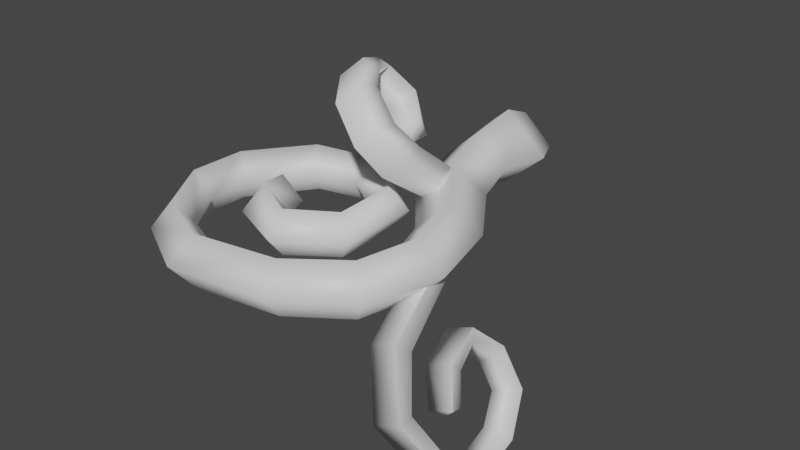 # Source: FE_leaf_03-nr.blend  (saved by Blender 3.0.42; exported with 4.5.12 LTS)
import bpy
from mathutils import Matrix  # noqa: F401  (used for matrix-valued properties, if any)

bpy.ops.wm.read_factory_settings(use_empty=True)
scene = bpy.context.scene
scene.name = 'Scene'

# ---- materials (node trees are filled in below, after node groups)
mat_material_001 = bpy.data.materials.new('Material.001')
mat_material_001.use_transparent_shadow = False

# ---- material node trees
mat_material_001.use_nodes = True; mat_material_001.node_tree.nodes.clear()
_N = mat_material_001.node_tree.nodes; _L = mat_material_001.node_tree.links
n0 = _N.new('ShaderNodeBsdfPrincipled'); n0.name = 'Principled BSDF'; n0.location = (10, 300)
n0.distribution = 'GGX'
n0.subsurface_method = 'RANDOM_WALK_SKIN'
n0.inputs[3].default_value = 1.45
n0.inputs[27].default_value = (0.0, 0.0, 0.0, 1.0)
n0.inputs[28].default_value = 1.0
n1 = _N.new('ShaderNodeOutputMaterial'); n1.name = 'Material Output'; n1.location = (300, 300)
_L.new(n0.outputs[0], n1.inputs[0])
n1.is_active_output = True

# ---- world
world_world = bpy.data.worlds.new('World'); scene.world = world_world
world_world.use_nodes = True; world_world.node_tree.nodes.clear()
_N = world_world.node_tree.nodes; _L = world_world.node_tree.links
n0 = _N.new('ShaderNodeOutputWorld'); n0.name = 'World Output'; n0.location = (300, 300)
n1 = _N.new('ShaderNodeBackground'); n1.name = 'Background'; n1.location = (10, 300)
n1.inputs[0].default_value = (0.05088, 0.05088, 0.05088, 1.0)
_L.new(n1.outputs[0], n0.inputs[0])
n0.is_active_output = True
world_world.color = (0.05088, 0.05088, 0.05088)
world_world.use_sun_shadow = False
world_world.sun_shadow_jitter_overblur = 0.0

# ---- meshes
me_0x077041cc_gmdl = bpy.data.meshes.new('0x077041CC.gmdl')
me_0x077041cc_gmdl.from_pydata([(-0.3206, -0.8134, -0.08137), (-0.2516, -0.7958, -1.9e-07), (-0.2292, -0.8778, -2.235e-07), (-0.2903, -0.9231, -0.09887), (-0.3206, -0.8134, 0.08137), (-0.2903, -0.9231, 0.09887), (-0.3899, -0.8305, 0.0), (-0.3477, -0.9734, -4.098e-08), (-0.3206, -0.8134, -0.08137), (-0.2903, -0.9231, -0.09887), (-0.1494, -0.9323, -3.204e-07), (-0.1473, -0.995, -0.08013), (-0.1473, -0.995, 0.08013), (-0.1403, -1.062, -3.465e-07), (-0.1473, -0.995, -0.08013), (-0.04907, -0.8612, -4.21e-07), (0.00618, -0.892, -0.07727), (0.006181, -0.892, 0.07726), (0.06169, -0.9289, -5.7e-07), (0.00618, -0.892, -0.07727), (-0.05638, -0.6934, -3.949e-07), (-0.0008976, -0.6649, -0.07923), (-0.0008974, -0.6649, 0.07922), (0.0597, -0.6332, -5.644e-07), (-0.0008976, -0.6649, -0.07923), (-0.1994, -0.5934, -1.937e-07), (-0.1874, -0.5262, -0.08108), (-0.1874, -0.5262, 0.08108), (-0.1755, -0.459, -2.179e-07), (-0.1874, -0.5262, -0.08108), (-0.3648, -0.6235, 1.118e-08), (-0.3987, -0.5688, -0.08328), (-0.3987, -0.5688, 0.08328), (-0.4327, -0.5129, 1.416e-07), (-0.3987, -0.5688, -0.08328), (-0.4924, -0.7956, 1.416e-07), (-0.5537, -0.7793, -0.08497), (-0.5537, -0.7793, 0.08497), (-0.616, -0.7657, 3.166e-07), (-0.5537, -0.7793, -0.08497), (-0.4921, -0.9657, 9.313e-08), (-0.5543, -0.9849, -0.087), (-0.5543, -0.9849, 0.087), (-0.6164, -1.004, 2.719e-07), (-0.5543, -0.9849, -0.087), (-0.3841, -1.127, -1.49e-08), (-0.4299, -1.181, -0.08902), (-0.4299, -1.181, 0.08902), (-0.478, -1.233, 4.098e-08), (-0.4299, -1.181, -0.08902), (-0.1859, -1.212, -3.502e-07), (-0.2164, -1.286, -0.09105), (-0.2164, -1.286, 0.09105), (-0.2468, -1.36, -2.98e-07), (-0.2164, -1.286, -0.09105), (0.05719, -1.169, -6.407e-07), (0.08313, -1.24, -0.09308), (0.08313, -1.24, 0.09308), (0.1091, -1.312, -7.302e-07), (0.08313, -1.24, -0.09308), (0.1943, -1.07, -8.158e-07), (0.2629, -1.11, -0.0951), (0.2629, -1.11, 0.0951), (0.3244, -1.162, -1.017e-06), (0.2629, -1.11, -0.0951), (0.2156, -0.9052, -7.972e-07), (0.3114, -0.902, -0.09718), (0.3114, -0.902, 0.09718), (0.4072, -0.8988, -1.062e-06), (0.3114, -0.902, -0.09718), (0.1486, -0.7132, -7.078e-07), (0.2435, -0.6668, -0.09935), (0.2435, -0.6668, 0.09935), (0.3383, -0.6203, -8.829e-07), (0.2435, -0.6668, -0.09935), (-0.02681, -0.494, 0.0001149), (0.07493, -0.4358, -0.1015), (0.07487, -0.4362, 0.1015), (0.1766, -0.3779, -0.0001671), (0.07493, -0.4358, -0.1015), (-0.1295, -0.1833, -2.356e-07), (-0.009354, -0.179, -0.1039), (-0.009354, -0.179, 0.1039), (0.1107, -0.1722, -5.299e-07), (-0.009354, -0.179, -0.1039), (-0.1659, 0.001522, -1.285e-07), (-0.004478, -0.003923, -0.1399), (-0.004478, -0.003923, 0.1399), (0.1569, -0.00922, -5.308e-07), (-0.004478, -0.003923, -0.1399), (-0.1132, 0.1078, -1.853e-07), (-0.000734, 0.1035, -0.09746), (-0.0007338, 0.1035, 0.09746), (0.1117, 0.09922, -5.043e-07), (-0.000734, 0.1035, -0.09746), (-0.3285, -0.7766, -7.823e-08), (0.001453, 0.1651, -3.302e-07), (-0.08946, -0.5188, 0.137), (-0.07387, -0.572, 0.2144), (-0.1389, -0.531, 0.263), (-0.1967, -0.469, 0.2235), (0.009248, -0.5193, 0.2651), (-0.0495, -0.469, 0.3329), (-0.006209, -0.4661, 0.1876), (-0.1074, -0.4071, 0.2935), (-0.08946, -0.5188, 0.137), (-0.1967, -0.469, 0.2235), (-0.1746, -0.5769, 0.3533), (-0.2391, -0.5592, 0.3627), (-0.1041, -0.5311, 0.4197), (-0.1679, -0.516, 0.4305), (-0.2391, -0.5592, 0.3627), (-0.02122, -0.7962, 0.2483), (-0.01852, -0.7219, 0.2547), (0.01109, -0.6481, 0.1722), (0.03098, -0.73, 0.141), (0.05568, -0.6983, 0.3173), (0.09297, -0.6253, 0.2274), (0.04801, -0.7759, 0.3195), (0.1132, -0.7074, 0.1959), (-0.02122, -0.7962, 0.2483), (0.03098, -0.73, 0.141), (0.0234, -0.4263, 0.01923), (0.05581, -0.478, -0.03652), (0.09331, -0.4052, 0.05779), (0.1257, -0.4569, 0.002043), (0.05581, -0.478, -0.03652), (-0.01233, -0.5466, 0.1821), (-0.01233, -0.5466, 0.1821), (0.0234, -0.4263, 0.01923), (0.09331, -0.4052, 0.05779), (0.1257, -0.4569, 0.002043), (0.05581, -0.478, -0.03652), (0.5145, -0.9865, -0.3662), (0.515, -0.9489, -0.3713), (0.4788, -0.9065, -0.2791), (0.4682, -0.9328, -0.2494), (0.4562, -0.9306, -0.3996), (0.4126, -0.8949, -0.3186), (0.4259, -0.9869, -0.4049), (0.3639, -0.9337, -0.2935), (0.5145, -0.9865, -0.3662), (0.4682, -0.9328, -0.2494), (0.5838, -0.7736, -0.5591), (0.5679, -0.7989, -0.5238), (0.5808, -0.9397, -0.5539), (0.599, -0.9513, -0.5945), (0.5015, -0.8112, -0.5305), (0.5117, -0.9342, -0.5587), (0.4935, -0.7677, -0.5906), (0.5091, -0.9518, -0.6322), (0.5838, -0.7736, -0.5591), (0.599, -0.9513, -0.5945), (0.5494, -1.055, -0.4747), (0.566, -1.09, -0.5112), (0.4796, -1.038, -0.4821), (0.4738, -1.091, -0.5496), (0.566, -1.09, -0.5112), (0.4864, -1.141, -0.3056), (0.49, -1.197, -0.3101), (0.4216, -1.115, -0.3294), (0.3952, -1.199, -0.3486), (0.49, -1.197, -0.3101), (0.4277, -1.07, -0.1525), (0.4136, -1.122, -0.114), (0.3696, -1.043, -0.198), (0.3155, -1.115, -0.1527), (0.4136, -1.122, -0.114), (0.335, -0.73, -0.006264), (0.3294, -0.7649, 0.04414), (0.2927, -0.7325, -0.05068), (0.2617, -0.7947, 0.01532), (0.3294, -0.7649, 0.04414), (0.4655, -0.9686, -0.4162), (0.335, -0.73, -0.006264), (0.2927, -0.7325, -0.05068), (0.2617, -0.7947, 0.01532), (0.3294, -0.7649, 0.04414), (0.4524, -0.8059, -0.2388), (0.4384, -0.797, -0.2019), (0.4027, -0.8097, -0.2806), (0.3535, -0.8059, -0.2319), (0.4384, -0.797, -0.2019), (0.4797, -0.6875, -0.3062), (0.4859, -0.7253, -0.3249), (0.5309, -0.7064, -0.4372), (0.5389, -0.6616, -0.4531), (0.4304, -0.7458, -0.3528), (0.4701, -0.7282, -0.4527), (0.3921, -0.6882, -0.3271), (0.455, -0.6571, -0.4813), (0.4797, -0.6875, -0.3062), (0.5389, -0.6616, -0.4531), (-0.06348, -0.7322, 0.431), (-0.1229, -0.7668, 0.357), (-0.1229, -0.7668, 0.357), (-0.09688, -0.7104, 0.3444), (-0.0288, -0.6801, 0.4099), (-0.1446, -0.6135, 0.4587), (-0.09071, -0.5959, 0.4345), (-0.2109, -0.6473, 0.3946), (-0.1566, -0.6312, 0.3709), (-0.2109, -0.6473, 0.3946)], [], [(2, 3, 1), (0, 1, 3), (2, 1, 5), (1, 4, 5), (7, 5, 6), (4, 6, 5), (7, 6, 9), (6, 8, 9), (3, 2, 11), (2, 10, 11), (2, 5, 10), (5, 12, 10), (7, 13, 5), (5, 13, 12), (7, 9, 13), (9, 14, 13), (11, 10, 16), (10, 15, 16), (12, 17, 10), (10, 17, 15), (13, 18, 12), (12, 18, 17), (13, 14, 18), (14, 19, 18), (21, 16, 20), (16, 15, 20), (22, 20, 17), (15, 17, 20), (23, 22, 18), (17, 18, 22), (23, 18, 24), (18, 19, 24), (20, 25, 21), (21, 25, 26), (20, 22, 25), (22, 27, 25), (28, 27, 23), (22, 23, 27), (28, 23, 29), (23, 24, 29), (31, 26, 30), (26, 25, 30), (32, 30, 27), (25, 27, 30), (33, 32, 28), (27, 28, 32), (33, 28, 34), (28, 29, 34), (36, 31, 35), (31, 30, 35), (37, 35, 32), (30, 32, 35), (38, 37, 33), (32, 33, 37), (38, 33, 39), (33, 34, 39), (41, 36, 40), (36, 35, 40), (42, 40, 37), (35, 37, 40), (43, 42, 38), (37, 38, 42), (43, 38, 44), (38, 39, 44), (46, 41, 45), (41, 40, 45), (47, 45, 42), (40, 42, 45), (48, 47, 43), (42, 43, 47), (48, 43, 49), (43, 44, 49), (51, 46, 50), (46, 45, 50), (52, 50, 47), (45, 47, 50), (53, 52, 48), (47, 48, 52), (53, 48, 54), (48, 49, 54), (56, 51, 55), (51, 50, 55), (57, 55, 52), (50, 52, 55), (58, 57, 53), (52, 53, 57), (58, 53, 59), (53, 54, 59), (61, 56, 60), (56, 55, 60), (62, 60, 57), (55, 57, 60), (63, 62, 58), (57, 58, 62), (63, 58, 64), (58, 59, 64), (61, 60, 66), (60, 65, 66), (62, 67, 60), (60, 67, 65), (68, 67, 63), (62, 63, 67), (68, 63, 69), (63, 64, 69), (70, 71, 65), (66, 65, 71), (72, 70, 67), (65, 67, 70), (73, 72, 68), (67, 68, 72), (73, 68, 74), (68, 69, 74), (75, 76, 70), (71, 70, 76), (75, 70, 77), (70, 72, 77), (77, 72, 78), (72, 73, 78), (79, 78, 74), (73, 74, 78), (80, 81, 75), (76, 75, 81), (80, 75, 82), (75, 77, 82), (82, 77, 83), (77, 78, 83), (84, 83, 79), (78, 79, 83), (85, 86, 80), (81, 80, 86), (85, 80, 87), (80, 82, 87), (88, 87, 83), (82, 83, 87), (88, 83, 89), (83, 84, 89), (85, 90, 86), (86, 90, 91), (85, 87, 90), (87, 92, 90), (88, 93, 87), (87, 93, 92), (88, 89, 93), (89, 94, 93), (1, 0, 95), (4, 1, 95), (6, 4, 95), (8, 6, 95), (91, 90, 96), (90, 92, 96), (92, 93, 96), (93, 94, 96), (100, 97, 99), (97, 98, 99), (102, 99, 101), (98, 101, 99), (104, 102, 103), (101, 103, 102), (104, 103, 106), (103, 105, 106), (100, 99, 108), (99, 107, 108), (102, 109, 99), (99, 109, 107), (102, 104, 109), (104, 110, 109), (104, 106, 110), (106, 111, 110), (112, 113, 115), (113, 114, 115), (116, 117, 113), (113, 117, 114), (119, 117, 118), (116, 118, 117), (118, 120, 119), (120, 121, 119), (115, 114, 123), (114, 122, 123), (117, 124, 114), (124, 122, 114), (119, 125, 117), (125, 124, 117), (119, 121, 125), (121, 126, 125), (98, 97, 127), (101, 98, 127), (103, 101, 128), (105, 103, 127), (130, 131, 129), (129, 131, 132), (135, 136, 134), (133, 134, 136), (135, 134, 138), (134, 137, 138), (138, 137, 140), (137, 139, 140), (142, 140, 141), (139, 141, 140), (143, 144, 146), (144, 145, 146), (145, 144, 148), (144, 147, 148), (149, 150, 147), (147, 150, 148), (149, 151, 150), (151, 152, 150), (146, 145, 154), (145, 153, 154), (145, 148, 153), (148, 155, 153), (150, 156, 148), (148, 156, 155), (157, 156, 152), (150, 152, 156), (159, 154, 158), (154, 153, 158), (158, 153, 160), (153, 155, 160), (161, 160, 156), (155, 156, 160), (156, 157, 161), (157, 162, 161), (159, 158, 164), (158, 163, 164), (158, 160, 163), (160, 165, 163), (161, 166, 160), (160, 166, 165), (167, 166, 162), (161, 162, 166), (164, 163, 169), (163, 168, 169), (163, 165, 168), (165, 170, 168), (166, 171, 165), (171, 170, 165), (167, 172, 166), (172, 171, 166), (134, 133, 173), (137, 134, 173), (139, 137, 173), (141, 139, 173), (176, 177, 175), (174, 175, 177), (136, 135, 179), (135, 178, 179), (138, 180, 135), (135, 180, 178), (138, 140, 180), (140, 181, 180), (140, 142, 181), (142, 182, 181), (186, 183, 185), (183, 184, 185), (187, 188, 184), (184, 188, 185), (189, 190, 187), (187, 190, 188), (190, 189, 192), (189, 191, 192), (143, 186, 144), (186, 185, 144), (185, 188, 144), (188, 147, 144), (190, 149, 188), (188, 149, 147), (149, 190, 151), (190, 192, 151), (184, 183, 178), (179, 178, 183), (184, 178, 187), (178, 180, 187), (187, 180, 189), (180, 181, 189), (191, 189, 182), (181, 182, 189), (194, 120, 193), (193, 120, 118), (196, 113, 195), (195, 113, 112), (113, 196, 116), (196, 197, 116), (197, 193, 116), (193, 118, 116), (109, 110, 199), (198, 199, 110), (111, 200, 110), (200, 198, 110), (108, 107, 202), (201, 202, 107), (109, 199, 107), (199, 201, 107), (200, 194, 198), (198, 194, 193), (198, 193, 199), (199, 193, 197), (196, 201, 197), (201, 199, 197), (202, 201, 195), (201, 196, 195)])
me_0x077041cc_gmdl.polygons.foreach_set('use_smooth', [True] * 300)
_uv = me_0x077041cc_gmdl.uv_layers.new(name='UVMap')
_uv.uv.foreach_set('vector', [0.09752, 0.08253, 0.03932, 0.08253, 0.09752, 0.038, 0.03932, 0.038, 0.09752, 0.038, 0.03932, 0.08253, 0.09752, 0.08253, 0.09752, 0.038, 0.1557, 0.08253, 0.09752, 0.038, 0.1557, 0.038, 0.1557, 0.08253, 0.2139, 0.08253, 0.1557, 0.08253, 0.2139, 0.038, 0.1557, 0.038, 0.2139, 0.038, 0.1557, 0.08253, 0.2139, 0.08253, 0.2139, 0.038, 0.2527, 0.08253, 0.2139, 0.038, 0.2527, 0.038, 0.2527, 0.08253, 0.03932, 0.08253, 0.09752, 0.08253, 0.03932, 0.1412, 0.09752, 0.08253, 0.09752, 0.1412, 0.03932, 0.1412, 0.09752, 0.08253, 0.1557, 0.08253, 0.09752, 0.1412, 0.1557, 0.08253, 0.1557, 0.1412, 0.09752, 0.1412, 0.2139, 0.08253, 0.2139, 0.1412, 0.1557, 0.08253, 0.1557, 0.08253, 0.2139, 0.1412, 0.1557, 0.1412, 0.2139, 0.08253, 0.2527, 0.08253, 0.2139, 0.1412, 0.2527, 0.08253, 0.2527, 0.1412, 0.2139, 0.1412, 0.03932, 0.1412, 0.09752, 0.1412, 0.03932, 0.2002, 0.09752, 0.1412, 0.09752, 0.2002, 0.03932, 0.2002, 0.1557, 0.1412, 0.1557, 0.2002, 0.09752, 0.1412, 0.09752, 0.1412, 0.1557, 0.2002, 0.09752, 0.2002, 0.2139, 0.1412, 0.2139, 0.2002, 0.1557, 0.1412, 0.1557, 0.1412, 0.2139, 0.2002, 0.1557, 0.2002, 0.2139, 0.1412, 0.2527, 0.1412, 0.2139, 0.2002, 0.2527, 0.1412, 0.2527, 0.2002, 0.2139, 0.2002, 0.03932, 0.2606, 0.03932, 0.2002, 0.09752, 0.2606, 0.03932, 0.2002, 0.09752, 0.2002, 0.09752, 0.2606, 0.1557, 0.2606, 0.09752, 0.2606, 0.1557, 0.2002, 0.09752, 0.2002, 0.1557, 0.2002, 0.09752, 0.2606, 0.2139, 0.2606, 0.1557, 0.2606, 0.2139, 0.2002, 0.1557, 0.2002, 0.2139, 0.2002, 0.1557, 0.2606, 0.2139, 0.2606, 0.2139, 0.2002, 0.2527, 0.2606, 0.2139, 0.2002, 0.2527, 0.2002, 0.2527, 0.2606, 0.09752, 0.2606, 0.09752, 0.3096, 0.03932, 0.2606, 0.03932, 0.2606, 0.09752, 0.3096, 0.03932, 0.3096, 0.09752, 0.2606, 0.1557, 0.2606, 0.09752, 0.3096, 0.1557, 0.2606, 0.1557, 0.3096, 0.09752, 0.3096, 0.2139, 0.3096, 0.1557, 0.3096, 0.2139, 0.2606, 0.1557, 0.2606, 0.2139, 0.2606, 0.1557, 0.3096, 0.2139, 0.3096, 0.2139, 0.2606, 0.2527, 0.3096, 0.2139, 0.2606, 0.2527, 0.2606, 0.2527, 0.3096, 0.03932, 0.3675, 0.03932, 0.3096, 0.09752, 0.3675, 0.03932, 0.3096, 0.09752, 0.3096, 0.09752, 0.3675, 0.1557, 0.3675, 0.09752, 0.3675, 0.1557, 0.3096, 0.09752, 0.3096, 0.1557, 0.3096, 0.09752, 0.3675, 0.2139, 0.3675, 0.1557, 0.3675, 0.2139, 0.3096, 0.1557, 0.3096, 0.2139, 0.3096, 0.1557, 0.3675, 0.2139, 0.3675, 0.2139, 0.3096, 0.2527, 0.3675, 0.2139, 0.3096, 0.2527, 0.3096, 0.2527, 0.3675, 0.03932, 0.412, 0.03932, 0.3675, 0.09752, 0.412, 0.03932, 0.3675, 0.09752, 0.3675, 0.09752, 0.412, 0.1557, 0.412, 0.09752, 0.412, 0.1557, 0.3675, 0.09752, 0.3675, 0.1557, 0.3675, 0.09752, 0.412, 0.2139, 0.412, 0.1557, 0.412, 0.2139, 0.3675, 0.1557, 0.3675, 0.2139, 0.3675, 0.1557, 0.412, 0.2139, 0.412, 0.2139, 0.3675, 0.2527, 0.412, 0.2139, 0.3675, 0.2527, 0.3675, 0.2527, 0.412, 0.03932, 0.4655, 0.03932, 0.412, 0.09752, 0.4655, 0.03932, 0.412, 0.09752, 0.412, 0.09752, 0.4655, 0.1557, 0.4655, 0.09752, 0.4655, 0.1557, 0.412, 0.09752, 0.412, 0.1557, 0.412, 0.09752, 0.4655, 0.2139, 0.4655, 0.1557, 0.4655, 0.2139, 0.412, 0.1557, 0.412, 0.2139, 0.412, 0.1557, 0.4655, 0.2139, 0.4655, 0.2139, 0.412, 0.2527, 0.4655, 0.2139, 0.412, 0.2527, 0.412, 0.2527, 0.4655, 0.03932, 0.5189, 0.03932, 0.4655, 0.09752, 0.5189, 0.03932, 0.4655, 0.09752, 0.4655, 0.09752, 0.5189, 0.1557, 0.5189, 0.09752, 0.5189, 0.1557, 0.4655, 0.09752, 0.4655, 0.1557, 0.4655, 0.09752, 0.5189, 0.2139, 0.5189, 0.1557, 0.5189, 0.2139, 0.4655, 0.1557, 0.4655, 0.2139, 0.4655, 0.1557, 0.5189, 0.2139, 0.5189, 0.2139, 0.4655, 0.2527, 0.5189, 0.2139, 0.4655, 0.2527, 0.4655, 0.2527, 0.5189, 0.03932, 0.5723, 0.03932, 0.5189, 0.09752, 0.5723, 0.03932, 0.5189, 0.09752, 0.5189, 0.09752, 0.5723, 0.1557, 0.5723, 0.09752, 0.5723, 0.1557, 0.5189, 0.09752, 0.5189, 0.1557, 0.5189, 0.09752, 0.5723, 0.2139, 0.5723, 0.1557, 0.5723, 0.2139, 0.5189, 0.1557, 0.5189, 0.2139, 0.5189, 0.1557, 0.5723, 0.2139, 0.5723, 0.2139, 0.5189, 0.2527, 0.5723, 0.2139, 0.5189, 0.2527, 0.5189, 0.2527, 0.5723, 0.03932, 0.6258, 0.03932, 0.5723, 0.09752, 0.6258, 0.03932, 0.5723, 0.09752, 0.5723, 0.09752, 0.6258, 0.1557, 0.6258, 0.09752, 0.6258, 0.1557, 0.5723, 0.09752, 0.5723, 0.1557, 0.5723, 0.09752, 0.6258, 0.2139, 0.6258, 0.1557, 0.6258, 0.2139, 0.5723, 0.1557, 0.5723, 0.2139, 0.5723, 0.1557, 0.6258, 0.2139, 0.6258, 0.2139, 0.5723, 0.2527, 0.6258, 0.2139, 0.5723, 0.2527, 0.5723, 0.2527, 0.6258, 0.03932, 0.6792, 0.03932, 0.6258, 0.09752, 0.6792, 0.03932, 0.6258, 0.09752, 0.6258, 0.09752, 0.6792, 0.1557, 0.6792, 0.09752, 0.6792, 0.1557, 0.6258, 0.09752, 0.6258, 0.1557, 0.6258, 0.09752, 0.6792, 0.2139, 0.6792, 0.1557, 0.6792, 0.2139, 0.6258, 0.1557, 0.6258, 0.2139, 0.6258, 0.1557, 0.6792, 0.2139, 0.6792, 0.2139, 0.6258, 0.2527, 0.6792, 0.2139, 0.6258, 0.2527, 0.6258, 0.2527, 0.6792, 0.03932, 0.6792, 0.09752, 0.6792, 0.03932, 0.7327, 0.09752, 0.6792, 0.09752, 0.7327, 0.03932, 0.7327, 0.1557, 0.6792, 0.1557, 0.7327, 0.09752, 0.6792, 0.09752, 0.6792, 0.1557, 0.7327, 0.09752, 0.7327, 0.2139, 0.7327, 0.1557, 0.7327, 0.2139, 0.6792, 0.1557, 0.6792, 0.2139, 0.6792, 0.1557, 0.7327, 0.2139, 0.7327, 0.2139, 0.6792, 0.2527, 0.7327, 0.2139, 0.6792, 0.2527, 0.6792, 0.2527, 0.7327, 0.09752, 0.7861, 0.03932, 0.7861, 0.09752, 0.7327, 0.03932, 0.7327, 0.09752, 0.7327, 0.03932, 0.7861, 0.1557, 0.7861, 0.09752, 0.7861, 0.1557, 0.7327, 0.09752, 0.7327, 0.1557, 0.7327, 0.09752, 0.7861, 0.2139, 0.7861, 0.1557, 0.7861, 0.2139, 0.7327, 0.1557, 0.7327, 0.2139, 0.7327, 0.1557, 0.7861, 0.2139, 0.7861, 0.2139, 0.7327, 0.2527, 0.7861, 0.2139, 0.7327, 0.2527, 0.7327, 0.2527, 0.7861, 0.09752, 0.8395, 0.03932, 0.8395, 0.09752, 0.7861, 0.03932, 0.7861, 0.09752, 0.7861, 0.03932, 0.8395, 0.09752, 0.8395, 0.09752, 0.7861, 0.1557, 0.8395, 0.09752, 0.7861, 0.1557, 0.7861, 0.1557, 0.8395, 0.1557, 0.8395, 0.1557, 0.7861, 0.2139, 0.8395, 0.1557, 0.7861, 0.2139, 0.7861, 0.2139, 0.8395, 0.2527, 0.8395, 0.2139, 0.8395, 0.2527, 0.7861, 0.2139, 0.7861, 0.2527, 0.7861, 0.2139, 0.8395, 0.09752, 0.893, 0.03932, 0.893, 0.09752, 0.8395, 0.03932, 0.8395, 0.09752, 0.8395, 0.03932, 0.893, 0.09752, 0.893, 0.09752, 0.8395, 0.1557, 0.893, 0.09752, 0.8395, 0.1557, 0.8395, 0.1557, 0.893, 0.1557, 0.893, 0.1557, 0.8395, 0.2139, 0.893, 0.1557, 0.8395, 0.2139, 0.8395, 0.2139, 0.893, 0.2527, 0.893, 0.2139, 0.893, 0.2527, 0.8395, 0.2139, 0.8395, 0.2527, 0.8395, 0.2139, 0.893, 0.09752, 0.9286, 0.03932, 0.9286, 0.09752, 0.893, 0.03932, 0.893, 0.09752, 0.893, 0.03932, 0.9286, 0.09752, 0.9286, 0.09752, 0.893, 0.1557, 0.9286, 0.09752, 0.893, 0.1557, 0.893, 0.1557, 0.9286, 0.2139, 0.9286, 0.1557, 0.9286, 0.2139, 0.893, 0.1557, 0.893, 0.2139, 0.893, 0.1557, 0.9286, 0.2139, 0.9286, 0.2139, 0.893, 0.2527, 0.9286, 0.2139, 0.893, 0.2527, 0.893, 0.2527, 0.9286, 0.09752, 0.9286, 0.09752, 0.9642, 0.03932, 0.9286, 0.03932, 0.9286, 0.09752, 0.9642, 0.03932, 0.9642, 0.09752, 0.9286, 0.1557, 0.9286, 0.09752, 0.9642, 0.1557, 0.9286, 0.1557, 0.9642, 0.09752, 0.9642, 0.2139, 0.9286, 0.2139, 0.9642, 0.1557, 0.9286, 0.1557, 0.9286, 0.2139, 0.9642, 0.1557, 0.9642, 0.2139, 0.9286, 0.2527, 0.9286, 0.2139, 0.9642, 0.2527, 0.9286, 0.2527, 0.9642, 0.2139, 0.9642, 0.09752, 0.038, 0.03932, 0.038, 0.1363, 0.01043, 0.1557, 0.038, 0.09752, 0.038, 0.1363, 0.01043, 0.2139, 0.038, 0.1557, 0.038, 0.1363, 0.01043, 0.2527, 0.038, 0.2139, 0.038, 0.1363, 0.01043, 0.03932, 0.9642, 0.09752, 0.9642, 0.1363, 0.9934, 0.09752, 0.9642, 0.1557, 0.9642, 0.1363, 0.9934, 0.1557, 0.9642, 0.2139, 0.9642, 0.1363, 0.9934, 0.2139, 0.9642, 0.2527, 0.9642, 0.1363, 0.9934, 0.5089, 0.2903, 0.5089, 0.328, 0.4527, 0.2903, 0.5089, 0.328, 0.4527, 0.328, 0.4527, 0.2903, 0.3965, 0.2903, 0.4527, 0.2903, 0.3965, 0.328, 0.4527, 0.328, 0.3965, 0.328, 0.4527, 0.2903, 0.3404, 0.2903, 0.3965, 0.2903, 0.3404, 0.328, 0.3965, 0.328, 0.3404, 0.328, 0.3965, 0.2903, 0.3404, 0.2903, 0.3404, 0.328, 0.2842, 0.2903, 0.3404, 0.328, 0.2842, 0.328, 0.2842, 0.2903, 0.5089, 0.2903, 0.4527, 0.2903, 0.5089, 0.2479, 0.4527, 0.2903, 0.4527, 0.2465, 0.5089, 0.2479, 0.3965, 0.2903, 0.3965, 0.2472, 0.4527, 0.2903, 0.4527, 0.2903, 0.3965, 0.2472, 0.4527, 0.2465, 0.3965, 0.2903, 0.3404, 0.2903, 0.3965, 0.2472, 0.3404, 0.2903, 0.3404, 0.2467, 0.3965, 0.2472, 0.3404, 0.2903, 0.2842, 0.2903, 0.3404, 0.2467, 0.2842, 0.2903, 0.2842, 0.2479, 0.3404, 0.2467, 0.5089, 0.1443, 0.4527, 0.1443, 0.5089, 0.1057, 0.4527, 0.1443, 0.4527, 0.1057, 0.5089, 0.1057, 0.3965, 0.1462, 0.3965, 0.1057, 0.4527, 0.1443, 0.4527, 0.1443, 0.3965, 0.1057, 0.4527, 0.1057, 0.3404, 0.1057, 0.3965, 0.1057, 0.3404, 0.1469, 0.3965, 0.1462, 0.3404, 0.1469, 0.3965, 0.1057, 0.3404, 0.1469, 0.2842, 0.1443, 0.3404, 0.1057, 0.2842, 0.1443, 0.2842, 0.1057, 0.3404, 0.1057, 0.5089, 0.1057, 0.4527, 0.1057, 0.5089, 0.01844, 0.4527, 0.1057, 0.4527, 0.01844, 0.5089, 0.01844, 0.3965, 0.1057, 0.3965, 0.01844, 0.4527, 0.1057, 0.3965, 0.01844, 0.4527, 0.01844, 0.4527, 0.1057, 0.3404, 0.1057, 0.3404, 0.01844, 0.3965, 0.1057, 0.3404, 0.01844, 0.3965, 0.01844, 0.3965, 0.1057, 0.3404, 0.1057, 0.2842, 0.1057, 0.3404, 0.01844, 0.2842, 0.1057, 0.2842, 0.01844, 0.3404, 0.01844, 0.4527, 0.328, 0.5089, 0.328, 0.3965, 0.3637, 0.3965, 0.328, 0.4527, 0.328, 0.3965, 0.3637, 0.3404, 0.328, 0.3965, 0.328, 0.3965, 0.3637, 0.2842, 0.328, 0.3404, 0.328, 0.3965, 0.3637, 0.3965, 0.01844, 0.3404, 0.01844, 0.4527, 0.01844, 0.4527, 0.01844, 0.3404, 0.01844, 0.5089, 0.01844, 0.4701, 0.9078, 0.5075, 0.9078, 0.4701, 0.9594, 0.5075, 0.9594, 0.4701, 0.9594, 0.5075, 0.9078, 0.4701, 0.9078, 0.4701, 0.9594, 0.4326, 0.9078, 0.4701, 0.9594, 0.4326, 0.9594, 0.4326, 0.9078, 0.4326, 0.9078, 0.4326, 0.9594, 0.3483, 0.9078, 0.4326, 0.9594, 0.3483, 0.9594, 0.3483, 0.9078, 0.2828, 0.9078, 0.3483, 0.9078, 0.2828, 0.9594, 0.3483, 0.9594, 0.2828, 0.9594, 0.3483, 0.9078, 0.5075, 0.7272, 0.4701, 0.7272, 0.5075, 0.667, 0.4701, 0.7272, 0.4701, 0.667, 0.5075, 0.667, 0.4701, 0.667, 0.4701, 0.7272, 0.4326, 0.667, 0.4701, 0.7272, 0.4326, 0.7272, 0.4326, 0.667, 0.3425, 0.7337, 0.3483, 0.667, 0.4326, 0.7272, 0.4326, 0.7272, 0.3483, 0.667, 0.4326, 0.667, 0.3425, 0.7337, 0.2828, 0.7272, 0.3483, 0.667, 0.2828, 0.7272, 0.2828, 0.667, 0.3483, 0.667, 0.5075, 0.667, 0.4701, 0.667, 0.5075, 0.6155, 0.4701, 0.667, 0.4701, 0.6155, 0.5075, 0.6155, 0.4701, 0.667, 0.4326, 0.667, 0.4701, 0.6155, 0.4326, 0.667, 0.4326, 0.6155, 0.4701, 0.6155, 0.3483, 0.667, 0.3483, 0.6155, 0.4326, 0.667, 0.4326, 0.667, 0.3483, 0.6155, 0.4326, 0.6155, 0.2828, 0.6155, 0.3483, 0.6155, 0.2828, 0.667, 0.3483, 0.667, 0.2828, 0.667, 0.3483, 0.6155, 0.5075, 0.5639, 0.5075, 0.6155, 0.4701, 0.5639, 0.5075, 0.6155, 0.4701, 0.6155, 0.4701, 0.5639, 0.4701, 0.5639, 0.4701, 0.6155, 0.4326, 0.5639, 0.4701, 0.6155, 0.4326, 0.6155, 0.4326, 0.5639, 0.3483, 0.5639, 0.4326, 0.5639, 0.3483, 0.6155, 0.4326, 0.6155, 0.3483, 0.6155, 0.4326, 0.5639, 0.3483, 0.6155, 0.2828, 0.6155, 0.3483, 0.5639, 0.2828, 0.6155, 0.2828, 0.5639, 0.3483, 0.5639, 0.5075, 0.5639, 0.4701, 0.5639, 0.5075, 0.4951, 0.4701, 0.5639, 0.4701, 0.4951, 0.5075, 0.4951, 0.4701, 0.5639, 0.4326, 0.5639, 0.4701, 0.4951, 0.4326, 0.5639, 0.4326, 0.4951, 0.4701, 0.4951, 0.3483, 0.5639, 0.3483, 0.4951, 0.4326, 0.5639, 0.4326, 0.5639, 0.3483, 0.4951, 0.4326, 0.4951, 0.2828, 0.4951, 0.3483, 0.4951, 0.2828, 0.5639, 0.3483, 0.5639, 0.2828, 0.5639, 0.3483, 0.4951, 0.5075, 0.4951, 0.4701, 0.4951, 0.5075, 0.3747, 0.4701, 0.4951, 0.4701, 0.3747, 0.5075, 0.3747, 0.4701, 0.4951, 0.4326, 0.4951, 0.4701, 0.3747, 0.4326, 0.4951, 0.4326, 0.3747, 0.4701, 0.3747, 0.3483, 0.4951, 0.3483, 0.3747, 0.4326, 0.4951, 0.3483, 0.3747, 0.4326, 0.3747, 0.4326, 0.4951, 0.2828, 0.4951, 0.2828, 0.3747, 0.3483, 0.4951, 0.2828, 0.3747, 0.3483, 0.3747, 0.3483, 0.4951, 0.4701, 0.9594, 0.5075, 0.9594, 0.3951, 0.9951, 0.4326, 0.9594, 0.4701, 0.9594, 0.3951, 0.9951, 0.3483, 0.9594, 0.4326, 0.9594, 0.3951, 0.9951, 0.2828, 0.9594, 0.3483, 0.9594, 0.3951, 0.9951, 0.3483, 0.3747, 0.5075, 0.3747, 0.4326, 0.3747, 0.4701, 0.3747, 0.4326, 0.3747, 0.5075, 0.3747, 0.5075, 0.9078, 0.4701, 0.9078, 0.5075, 0.8621, 0.4701, 0.9078, 0.4701, 0.8621, 0.5075, 0.8621, 0.4326, 0.9078, 0.4326, 0.8621, 0.4701, 0.9078, 0.4701, 0.9078, 0.4326, 0.8621, 0.4701, 0.8621, 0.4326, 0.9078, 0.3483, 0.9078, 0.4326, 0.8621, 0.3483, 0.9078, 0.345, 0.8665, 0.4326, 0.8621, 0.3483, 0.9078, 0.2828, 0.9078, 0.345, 0.8665, 0.2828, 0.9078, 0.2828, 0.8621, 0.345, 0.8665, 0.5075, 0.7788, 0.5075, 0.815, 0.4701, 0.7788, 0.5075, 0.815, 0.4701, 0.8143, 0.4701, 0.7788, 0.4326, 0.817, 0.4326, 0.7788, 0.4701, 0.8143, 0.4701, 0.8143, 0.4326, 0.7788, 0.4701, 0.7788, 0.3438, 0.8224, 0.3425, 0.7853, 0.4326, 0.817, 0.4326, 0.817, 0.3425, 0.7853, 0.4326, 0.7788, 0.3425, 0.7853, 0.3438, 0.8224, 0.2828, 0.7788, 0.3438, 0.8224, 0.2828, 0.815, 0.2828, 0.7788, 0.5075, 0.7272, 0.5075, 0.7788, 0.4701, 0.7272, 0.5075, 0.7788, 0.4701, 0.7788, 0.4701, 0.7272, 0.4701, 0.7788, 0.4326, 0.7788, 0.4701, 0.7272, 0.4326, 0.7788, 0.4326, 0.7272, 0.4701, 0.7272, 0.3425, 0.7853, 0.3425, 0.7337, 0.4326, 0.7788, 0.4326, 0.7788, 0.3425, 0.7337, 0.4326, 0.7272, 0.3425, 0.7337, 0.3425, 0.7853, 0.2828, 0.7272, 0.3425, 0.7853, 0.2828, 0.7788, 0.2828, 0.7272, 0.4701, 0.8143, 0.5075, 0.815, 0.4701, 0.8621, 0.5075, 0.8621, 0.4701, 0.8621, 0.5075, 0.815, 0.4701, 0.8143, 0.4701, 0.8621, 0.4326, 0.817, 0.4701, 0.8621, 0.4326, 0.8621, 0.4326, 0.817, 0.4326, 0.817, 0.4326, 0.8621, 0.3438, 0.8224, 0.4326, 0.8621, 0.345, 0.8665, 0.3438, 0.8224, 0.2828, 0.815, 0.3438, 0.8224, 0.2828, 0.8621, 0.345, 0.8665, 0.2828, 0.8621, 0.3438, 0.8224, 0.2842, 0.1829, 0.2842, 0.1443, 0.3404, 0.1835, 0.3404, 0.1835, 0.2842, 0.1443, 0.3404, 0.1469, 0.4527, 0.1845, 0.4527, 0.1443, 0.5089, 0.1829, 0.5089, 0.1829, 0.4527, 0.1443, 0.5089, 0.1443, 0.4527, 0.1443, 0.4527, 0.1845, 0.3965, 0.1462, 0.4527, 0.1845, 0.3965, 0.1853, 0.3965, 0.1462, 0.3965, 0.1853, 0.3404, 0.1835, 0.3965, 0.1462, 0.3404, 0.1835, 0.3404, 0.1469, 0.3965, 0.1462, 0.3965, 0.2472, 0.3404, 0.2467, 0.3965, 0.2157, 0.3404, 0.2141, 0.3965, 0.2157, 0.3404, 0.2467, 0.2842, 0.2479, 0.2842, 0.2151, 0.3404, 0.2467, 0.2842, 0.2151, 0.3404, 0.2141, 0.3404, 0.2467, 0.5089, 0.2479, 0.4527, 0.2465, 0.5089, 0.2151, 0.4527, 0.2159, 0.5089, 0.2151, 0.4527, 0.2465, 0.3965, 0.2472, 0.3965, 0.2157, 0.4527, 0.2465, 0.3965, 0.2157, 0.4527, 0.2159, 0.4527, 0.2465, 0.2842, 0.2151, 0.2842, 0.1829, 0.3404, 0.2141, 0.3404, 0.2141, 0.2842, 0.1829, 0.3404, 0.1835, 0.3404, 0.2141, 0.3404, 0.1835, 0.3965, 0.2157, 0.3965, 0.2157, 0.3404, 0.1835, 0.3965, 0.1853, 0.4527, 0.1845, 0.4527, 0.2159, 0.3965, 0.1853, 0.4527, 0.2159, 0.3965, 0.2157, 0.3965, 0.1853, 0.5089, 0.2151, 0.4527, 0.2159, 0.5089, 0.1829, 0.4527, 0.2159, 0.4527, 0.1845, 0.5089, 0.1829])
me_0x077041cc_gmdl.materials.append(mat_material_001)
me_0x077041cc_gmdl.use_remesh_fix_poles = True
me_0x077041cc_gmdl.use_remesh_preserve_attributes = False
me_0x077041cc_gmdl.update()
arm_armature = bpy.data.armatures.new('Armature')  # bones are not reproduced

# ---- objects
ob_1_f0_l_32_7440_u50 = bpy.data.objects.new('1 F0 L 32,7440 U50', me_0x077041cc_gmdl)
ob_armature = bpy.data.objects.new('Armature', arm_armature)

# ---- transforms, parenting, visibility, modifiers, constraints
ob_1_f0_l_32_7440_u50.parent = ob_armature
ob_1_f0_l_32_7440_u50.location = (0.0, 0.0, 0.0)
_vg = ob_1_f0_l_32_7440_u50.vertex_groups.new(name='Bone')
_vg.add([0, 1, 2, 3, 4, 5, 6, 7, 8, 9, 10, 11, 12, 13, 14, 15, 16, 17, 18, 19, 20, 21, 22, 23, 24, 25, 26, 27, 28, 29, 30, 31, 32, 33, 34, 35, 36, 37, 38, 39, 40, 41, 42, 43, 44, 45, 46, 47, 48, 49, 50, 51, 52, 53, 54, 55, 56, 57, 58, 59, 60, 61, 62, 63, 64, 65, 66, 67, 68, 69, 70, 71, 72, 73, 74, 75, 76, 77, 78, 79, 80, 81, 82, 83, 84, 85, 86, 87, 88, 89, 90, 91, 92, 93, 94, 95, 96, 97, 98, 99, 100, 101, 102, 103, 104, 105, 106, 107, 108, 109, 110, 111, 112, 113, 114, 115, 116, 117, 118, 119, 120, 121, 122, 123, 124, 125, 126, 127, 128, 129, 130, 131, 132, 133, 134, 135, 136, 137, 138, 139, 140, 141, 142, 143, 144, 145, 146, 147, 148, 149, 150, 151, 152, 153, 154, 155, 156, 157, 158, 159, 160, 161, 162, 163, 164, 165, 166, 167, 168, 169, 170, 171, 172, 173, 174, 175, 176, 177, 178, 179, 180, 181, 182, 183, 184, 185, 186, 187, 188, 189, 190, 191, 192, 193, 194, 195, 196, 197, 198, 199, 200, 201, 202], 1.0, 'REPLACE')
_m = ob_1_f0_l_32_7440_u50.modifiers.new('Armature', 'ARMATURE')
_m.object = ob_armature
ob_armature.location = (0.0, 0.0, 0.0)

# ---- collection membership
scene.collection.objects.link(ob_1_f0_l_32_7440_u50)
scene.collection.objects.link(ob_armature)

# ---- scene / render settings (as saved in the file)
scene.frame_start = 1; scene.frame_end = 250; scene.frame_set(30)
scene.render.engine = 'BLENDER_EEVEE_NEXT'
scene.cycles.sampling_pattern = 'TABULATED_SOBOL'
scene.cycles.use_light_tree = False
scene.view_settings.view_transform = 'Filmic'
bpy.context.view_layer.update()

# ---- added for rendering (the .blend has no active camera and no usable light): camera, sun
cam_auto = bpy.data.cameras.new('AutoCamera')
cam_auto.lens = 50.0
cam_auto.sensor_width = 36.0
cam_auto.clip_end = 1000.0
ob_auto_camera = bpy.data.objects.new('AutoCamera', cam_auto)
scene.collection.objects.link(ob_auto_camera)
ob_auto_camera.location = (2.05868, -3.07819, 1.56714)
ob_auto_camera.rotation_euler = (1.09748, -7.21219e-08, 0.694738)
scene.camera = ob_auto_camera
light_auto_sun = bpy.data.lights.new('AutoSun', 'SUN')
light_auto_sun.energy = 3.0
light_auto_sun.angle = 0.0523599
ob_auto_sun = bpy.data.objects.new('AutoSun', light_auto_sun)
scene.collection.objects.link(ob_auto_sun)
ob_auto_sun.rotation_euler = (0.872665, 0.174533, 0.523599)
bpy.context.view_layer.update()
